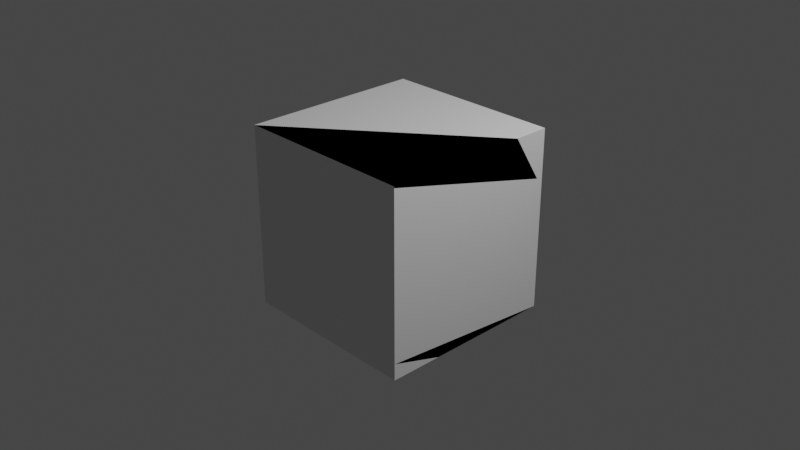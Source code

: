 # Source: Square_seprated.blend  (saved by Blender 2.80.75; exported with 4.5.12 LTS)
import bpy
from mathutils import Matrix  # noqa: F401  (used for matrix-valued properties, if any)

bpy.ops.wm.read_factory_settings(use_empty=True)
scene = bpy.context.scene
scene.name = 'Scene'

# ---- collections
col_collection = bpy.data.collections.new('Collection'); scene.collection.children.link(col_collection)

# ---- world
world_world = bpy.data.worlds.new('World'); scene.world = world_world
world_world.use_nodes = True; world_world.node_tree.nodes.clear()
_N = world_world.node_tree.nodes; _L = world_world.node_tree.links
n0 = _N.new('ShaderNodeOutputWorld'); n0.name = 'World Output'; n0.location = (300, 300)
n1 = _N.new('ShaderNodeBackground'); n1.name = 'Background'; n1.location = (10, 300)
n1.inputs[0].default_value = (0.05088, 0.05088, 0.05088, 1.0)
_L.new(n1.outputs[0], n0.inputs[0])
n0.is_active_output = True
world_world.color = (0.05088, 0.05088, 0.05088)
world_world.use_sun_shadow = False
world_world.sun_shadow_jitter_overblur = 0.0

# ---- cameras
cam_camera = bpy.data.cameras.new('Camera')
cam_camera.clip_end = 100.0
cam_camera.ortho_scale = 7.314

# ---- lights
light_light = bpy.data.lights.new('Light', 'POINT')
light_light.transmission_factor = 0.0
light_light.energy = 1000.0
light_light.shadow_soft_size = 0.1
light_light.shadow_maximum_resolution = 0.006
light_light.use_absolute_resolution = True

# ---- meshes
me_cube_003 = bpy.data.meshes.new('Cube.003')
me_cube_003.from_pydata([(-1.0, -1.0, -1.0), (-1.0, 1.0, -1.0), (1.0, -1.0, -1.0), (1.0, 1.0, -1.0), (-1.0, -1.0, 0.9656), (-1.0, 1.0, 0.3442), (0.5061, 1.0, -1.0), (1.0, -0.4187, -1.0), (1.0, -1.0, -0.8194), (-1.0, 1.0, -0.9373), (-1.0, -1.0, -0.9866), (-0.4477, 1.0, -0.1487), (-0.1586, -1.0, 0.2146)], [], [(7, 8, 2), (6, 3, 7), (1, 6, 7, 2, 0), (11, 6, 7, 8, 12), (5, 11, 12, 4), (2, 8, 12, 10, 0), (1, 9, 11, 6), (0, 10, 9, 1), (9, 11, 12, 10)])
_uv = me_cube_003.uv_layers.new(name='UVMap')
_uv.uv.foreach_set('vector', [0.375, 0.6773, 0.3976, 0.75, 0.375, 0.75, 0.3133, 0.5, 0.375, 0.5, 0.375, 0.6773, 0.125, 0.5, 0.3133, 0.5, 0.375, 0.6773, 0.375, 0.75, 0.125, 0.75, 0.4814, 0.319, 0.375, 0.4383, 0.375, 0.6773, 0.3976, 0.75, 0.5268, 0.8948, 0.543, 0.25, 0.4814, 0.319, 0.5268, 0.8948, 0.6207, 1.0, 0.375, 0.75, 0.3976, 0.75, 0.5268, 0.8948, 0.3767, 1.0, 0.375, 1.0, 0.375, 0.25, 0.3828, 0.25, 0.4814, 0.319, 0.375, 0.4383, 0.375, 0.0, 0.3767, 0.0, 0.3828, 0.25, 0.375, 0.25, 0.3828, 0.25, 0.4814, 0.319, 0.5268, 0.8948, 0.3767, 1.0])
me_cube_003.use_remesh_preserve_volume = False
me_cube_003.use_remesh_preserve_attributes = False
me_cube_003.use_mirror_vertex_groups = False
me_cube_003.update()
me_cube_004 = bpy.data.meshes.new('Cube.004')
me_cube_004.from_pydata([(1.0, 1.0, -1.0), (0.5061, 1.0, -1.0), (1.0, -0.4187, -1.0), (1.0, -1.0, -0.8194), (1.0, 1.0, 0.4656), (1.0, -1.0, 0.9843), (-0.1289, 1.0, -0.4333), (-0.06806, -1.0, 0.1338)], [], [(6, 4, 0, 1), (2, 3, 7, 6, 1, 0), (3, 5, 7), (0, 4, 5, 3, 2), (7, 5, 4, 6)])
_uv = me_cube_004.uv_layers.new(name='UVMap')
_uv.uv.foreach_set('vector', [0.4458, 0.3589, 0.5582, 0.5, 0.375, 0.5, 0.375, 0.4383, 0.375, 0.6773, 0.3976, 0.75, 0.5167, 0.8835, 0.4458, 0.3589, 0.375, 0.4383, 0.375, 0.5, 0.3976, 0.75, 0.623, 0.75, 0.5167, 0.8835, 0.375, 0.5, 0.5582, 0.5, 0.623, 0.75, 0.3976, 0.75, 0.375, 0.6773, 0.5167, 0.8835, 0.623, 0.75, 0.5582, 0.5, 0.4458, 0.3589])
me_cube_004.use_remesh_preserve_volume = False
me_cube_004.use_remesh_preserve_attributes = False
me_cube_004.use_mirror_vertex_groups = False
me_cube_004.update()
me_cube_005 = bpy.data.meshes.new('Cube.005')
me_cube_005.from_pydata([(1.0, -1.0, 1.0), (1.0, -1.0, 0.9843), (1.0, 0.6016, 1.0), (-0.9959, -1.0, 1.0), (1.0, 0.9271, 0.4845)], [], [(2, 3, 0), (4, 2, 0, 1), (0, 3, 2, 4, 1)])
_uv = me_cube_005.uv_layers.new(name='UVMap')
_uv.uv.foreach_set('vector', [0.625, 0.5498, 0.8745, 0.75, 0.625, 0.75, 0.5606, 0.5091, 0.625, 0.5498, 0.625, 0.75, 0.623, 0.75, 0.0, 0.0, 0.0, 0.0, 0.0, 0.0, 0.0, 0.0, 0.0, 0.0])
me_cube_005.use_remesh_preserve_volume = False
me_cube_005.use_remesh_preserve_attributes = False
me_cube_005.use_mirror_vertex_groups = False
me_cube_005.update()
me_cube_006 = bpy.data.meshes.new('Cube.006')
me_cube_006.from_pydata([(-1.0, -1.0, 0.9656), (-1.0, 1.0, 0.3442), (-1.0, 1.0, -0.9373), (-1.0, -1.0, -0.9866), (-0.4477, 1.0, -0.1487), (-0.1586, -1.0, 0.2146)], [], [(2, 1, 4), (3, 0, 1, 2), (3, 5, 0)])
_uv = me_cube_006.uv_layers.new(name='UVMap')
_uv.uv.foreach_set('vector', [0.3828, 0.25, 0.543, 0.25, 0.4814, 0.319, 0.3767, 0.0, 0.6207, 0.0, 0.543, 0.25, 0.3828, 0.25, 0.3767, 1.0, 0.5268, 0.8948, 0.6207, 1.0])
me_cube_006.use_remesh_preserve_volume = False
me_cube_006.use_remesh_preserve_attributes = False
me_cube_006.use_mirror_vertex_groups = False
me_cube_006.update()
me_cube_007 = bpy.data.meshes.new('Cube.007')
me_cube_007.from_pydata([(-1.0, -1.0, 1.0), (-1.0, 1.0, 1.0), (-1.0, -1.0, 0.9656), (-1.0, 1.0, 0.3442)], [], [(2, 0, 1, 3)])
_uv = me_cube_007.uv_layers.new(name='UVMap')
_uv.uv.foreach_set('vector', [0.6207, 0.0, 0.625, 0.0, 0.625, 0.25, 0.543, 0.25])
me_cube_007.use_remesh_preserve_volume = False
me_cube_007.use_remesh_preserve_attributes = False
me_cube_007.use_mirror_vertex_groups = False
me_cube_007.update()
me_cube_008 = bpy.data.meshes.new('Cube.008')
me_cube_008.from_pydata([(-1.0, -1.0, 1.0), (-1.0, 1.0, 1.0), (1.0, -1.0, 1.0), (1.0, 1.0, 1.0), (-1.0, -1.0, 0.9656), (-1.0, 1.0, 0.3442), (1.0, 1.0, 0.4656), (1.0, -1.0, 0.9843), (-0.1289, 1.0, -0.4333), (-0.06806, -1.0, 0.1338), (-1.0, -1.0, 0.9948), (1.0, 0.6016, 1.0), (-0.9959, -1.0, 1.0), (-0.1145, 0.5276, -0.2993), (1.0, 0.9271, 0.4845)], [], [(10, 12, 0), (13, 9, 4, 10), (5, 1, 3, 6, 8), (13, 8, 6, 14), (9, 13, 14, 7), (3, 1, 0, 12, 11), (6, 3, 11, 14), (7, 2, 12, 10, 4, 9), (8, 13, 10, 0, 1, 5), (14, 11, 12, 10, 13)])
_uv = me_cube_008.uv_layers.new(name='UVMap')
_uv.uv.foreach_set('vector', [0.6243, 1.0, 0.625, 0.9995, 0.625, 1.0, 0.4626, 0.4828, 0.5167, 0.8835, 0.6207, 1.0, 0.8363, 0.7881, 0.543, 0.25, 0.625, 0.25, 0.625, 0.5, 0.5582, 0.5, 0.4458, 0.3589, 0.4626, 0.4828, 0.4458, 0.3589, 0.5582, 0.5, 0.5606, 0.5091, 0.5167, 0.8835, 0.4626, 0.4828, 0.5606, 0.5091, 0.623, 0.75, 0.625, 0.5, 0.875, 0.5, 0.875, 0.75, 0.8745, 0.75, 0.625, 0.5498, 0.5582, 0.5, 0.625, 0.5, 0.625, 0.5498, 0.5606, 0.5091, 0.623, 0.75, 0.625, 0.75, 0.625, 0.9995, 0.6243, 1.0, 0.6207, 1.0, 0.5167, 0.8835, 0.4458, 0.3589, 0.4626, 0.4828, 0.8363, 0.7881, 0.875, 0.75, 0.625, 0.25, 0.543, 0.25, 0.5606, 0.5091, 0.625, 0.5498, 0.8745, 0.75, 0.6243, 1.0, 0.4626, 0.4828])
me_cube_008.use_remesh_preserve_volume = False
me_cube_008.use_remesh_preserve_attributes = False
me_cube_008.use_mirror_vertex_groups = False
me_cube_008.update()

# ---- objects
ob_light = bpy.data.objects.new('Light', light_light)
ob_camera = bpy.data.objects.new('Camera', cam_camera)
ob_cube = bpy.data.objects.new('Cube', me_cube_003)
ob_cube_001 = bpy.data.objects.new('Cube.001', me_cube_004)
ob_cube_002 = bpy.data.objects.new('Cube.002', me_cube_005)
ob_cube_003 = bpy.data.objects.new('Cube.003', me_cube_006)
ob_cube_004 = bpy.data.objects.new('Cube.004', me_cube_007)
ob_cube_005 = bpy.data.objects.new('Cube.005', me_cube_008)

# ---- transforms, parenting, visibility, modifiers, constraints
ob_light.location = (4.076, 1.005, 5.904)
ob_light.rotation_euler = (0.6503, 0.05522, 1.866)
ob_light.lock_rotations_4d = False
ob_light.empty_display_type = 'ARROWS'
ob_light.color = (0.0, 0.0, 0.0, 0.0)
ob_light.lineart.crease_threshold = 0.0
ob_camera.location = (7.359, -6.926, 4.958)
ob_camera.rotation_euler = (1.109, 0.0, 0.8149)
ob_camera.lock_rotations_4d = False
ob_camera.empty_display_type = 'ARROWS'
ob_camera.color = (0.0, 0.0, 0.0, 0.0)
ob_camera.display_type = 'WIRE'
ob_camera.lineart.crease_threshold = 0.0
ob_cube.location = (0.0, 0.0, 0.0)
ob_cube.lineart.crease_threshold = 0.0
ob_cube_001.location = (0.0, 0.0, 0.0)
ob_cube_001.lineart.crease_threshold = 0.0
ob_cube_002.location = (0.0, 0.0, 0.0)
ob_cube_002.lineart.crease_threshold = 0.0
ob_cube_003.location = (0.0, 0.0, 0.0)
ob_cube_003.lineart.crease_threshold = 0.0
ob_cube_004.location = (0.0, 0.0, 0.0)
ob_cube_004.lineart.crease_threshold = 0.0
ob_cube_005.location = (0.0, 0.0, 0.0)
ob_cube_005.lineart.crease_threshold = 0.0

# ---- collection membership
col_collection.objects.link(ob_light)
col_collection.objects.link(ob_camera)
col_collection.objects.link(ob_cube)
col_collection.objects.link(ob_cube_001)
col_collection.objects.link(ob_cube_002)
col_collection.objects.link(ob_cube_003)
col_collection.objects.link(ob_cube_004)
col_collection.objects.link(ob_cube_005)

# ---- scene / render settings (as saved in the file)
scene.camera = ob_camera
scene.frame_start = 1; scene.frame_end = 250; scene.frame_set(0)
scene.render.engine = 'BLENDER_EEVEE_NEXT'
scene.cycles.use_denoising = False
scene.cycles.samples = 128
scene.cycles.sampling_pattern = 'TABULATED_SOBOL'
scene.cycles.use_adaptive_sampling = False
scene.cycles.use_light_tree = False
scene.view_settings.view_transform = 'Filmic'
bpy.context.view_layer.update()
